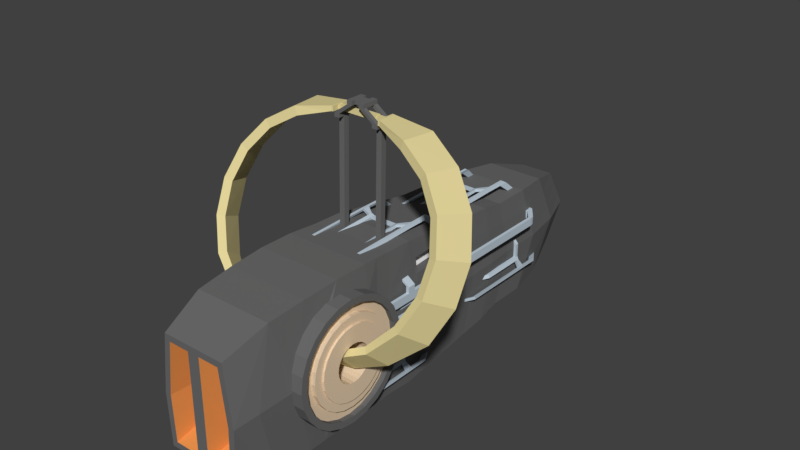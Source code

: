 # Source: mothership.blend  (saved by Blender 2.78.0; exported with 4.5.12 LTS)
import bpy
from mathutils import Matrix  # noqa: F401  (used for matrix-valued properties, if any)

bpy.ops.wm.read_factory_settings(use_empty=True)
scene = bpy.context.scene
scene.name = 'Scene'

# ---- collections
col_collection_1 = bpy.data.collections.new('Collection 1'); scene.collection.children.link(col_collection_1)

# ---- materials (node trees are filled in below, after node groups)
mat_hull = bpy.data.materials.new('Hull')
mat_hull.alpha_threshold = 0.0
mat_hull.use_transparent_shadow = False
mat_hull.diffuse_color = (0.1473, 0.1473, 0.1473, 1.0)
mat_hull.roughness = 0.5
mat_glass = bpy.data.materials.new('Glass')
mat_glass.alpha_threshold = 0.0
mat_glass.use_transparent_shadow = False
mat_glass.diffuse_color = (0.4821, 0.7545, 0.8, 1.0)
mat_glass.specular_color = (1.0, 0.855, 0.855)
mat_glass.roughness = 0.5
mat_connecting_rods = bpy.data.materials.new('Connecting Rods')
mat_connecting_rods.alpha_threshold = 0.0
mat_connecting_rods.use_transparent_shadow = False
mat_connecting_rods.diffuse_color = (0.5342, 0.6288, 0.7106, 1.0)
mat_connecting_rods.roughness = 0.5
mat_crown = bpy.data.materials.new('Crown')
mat_crown.alpha_threshold = 0.0
mat_crown.use_transparent_shadow = False
mat_crown.diffuse_color = (0.8, 0.6919, 0.3367, 1.0)
mat_crown.specular_color = (1.0, 0.2367, 0.1208)
mat_crown.roughness = 0.5
mat_engine_exhaust = bpy.data.materials.new('Engine Exhaust')
mat_engine_exhaust.alpha_threshold = 0.0
mat_engine_exhaust.use_transparent_shadow = False
mat_engine_exhaust.diffuse_color = (0.8, 0.3109, 0.08196, 1.0)
mat_engine_exhaust.roughness = 0.5
mat_engine_circle = bpy.data.materials.new('Engine Circle')
mat_engine_circle.alpha_threshold = 0.0
mat_engine_circle.use_transparent_shadow = False
mat_engine_circle.diffuse_color = (0.8, 0.6223, 0.4318, 1.0)
mat_engine_circle.roughness = 0.5
mat_hangar = bpy.data.materials.new('Hangar')
mat_hangar.alpha_threshold = 0.0
mat_hangar.use_transparent_shadow = False
mat_hangar.diffuse_color = (1.0, 1.0, 1.0, 1.0)
mat_hangar.roughness = 0.5

# ---- material node trees

# ---- world
world_world = bpy.data.worlds.new('World'); scene.world = world_world
world_world.color = (0.05088, 0.05088, 0.05088)
world_world.use_sun_shadow = False
world_world.sun_shadow_jitter_overblur = 0.0
world_world.cycles.sampling_method = 'MANUAL'

# ---- meshes
me_cube_001 = bpy.data.meshes.new('Cube.001')
me_cube_001.from_pydata([(-80.74, -581.1, 132.4), (-41.74, 590.0, -100.3), (-29.0, 596.2, 84.74), (-92.83, 229.1, -154.8), (-93.21, 159.3, -162.8), (-102.6, -62.92, -180.7), (-106.3, -293.3, -174.7), (-106.3, -293.3, 191.7), (-104.3, -41.79, 135.6), (-93.21, 159.3, 151.9), (-92.83, 229.1, 147.6), (-90.11, 291.0, 135.3), (-90.11, 291.0, -140.8), (-103.5, -132.2, -174.7), (-106.2, -209.9, -174.7), (-106.2, -209.9, 191.3), (-58.46, -104.7, 185.1), (-103.3, -383.9, -178.9), (-98.35, -475.4, -184.7), (-98.41, -475.6, 175.5), (-103.3, -383.9, 185.5), (-99.18, -581.1, -14.63), (-33.69, 635.4, 10.01), (-125.5, -351.1, 10.29), (-108.0, -41.79, 97.34), (-101.7, 177.7, -6.008), (-101.6, 257.0, -3.969), (-98.43, 324.9, -2.942), (-125.2, -221.3, 9.998), (-120.1, -141.5, 6.637), (-108.5, -521.8, -5.084), (-117.3, -430.4, 3.815), (-103.7, -140.6, 8.872), (-103.7, -145.7, 47.7), (-103.7, -160.7, 83.87), (-103.7, -184.5, 114.9), (-103.7, -215.6, 138.8), (-103.7, -251.8, 153.8), (-103.7, -290.6, 158.9), (-103.7, -329.4, 153.8), (-103.7, -365.6, 138.8), (-103.7, -396.7, 114.9), (-103.7, -420.5, 83.87), (-103.7, -435.5, 47.7), (-103.7, -440.6, 8.872), (-103.7, -435.5, -29.95), (-103.7, -420.5, -66.13), (-103.7, -396.7, -97.19), (-103.7, -365.6, -121.0), (-103.7, -329.4, -136.0), (-103.7, -290.6, -141.1), (-103.7, -251.8, -136.0), (-103.7, -215.6, -121.0), (-103.7, -184.5, -97.19), (-103.7, -160.7, -66.13), (-103.7, -145.7, -29.95), (-142.5, -140.6, 8.872), (-142.5, -145.7, 47.7), (-142.5, -160.7, 83.87), (-142.5, -184.5, 114.9), (-142.5, -215.6, 138.8), (-142.5, -251.8, 153.8), (-142.5, -290.6, 158.9), (-142.5, -329.4, 153.8), (-142.5, -365.6, 138.8), (-142.5, -396.7, 114.9), (-142.5, -420.5, 83.87), (-142.5, -435.5, 47.7), (-142.5, -440.6, 8.872), (-142.5, -435.5, -29.95), (-142.5, -420.5, -66.13), (-142.5, -396.7, -97.19), (-142.5, -365.6, -121.0), (-142.5, -329.4, -136.0), (-142.5, -290.6, -141.1), (-142.5, -251.8, -136.0), (-142.5, -215.6, -121.0), (-142.5, -184.5, -97.19), (-142.5, -160.7, -66.13), (-142.5, -145.7, -29.95), (-142.5, -156.8, 8.872), (-142.5, -161.3, 43.51), (-142.5, -174.7, 75.79), (-142.5, -196.0, 103.5), (-142.5, -223.7, 124.8), (-142.5, -256.0, 138.1), (-142.5, -290.6, 142.7), (-142.5, -325.2, 138.1), (-142.5, -357.5, 124.8), (-142.5, -385.2, 103.5), (-142.5, -406.5, 75.79), (-142.5, -419.9, 43.51), (-142.5, -424.4, 8.872), (-142.5, -419.9, -25.77), (-142.5, -406.5, -58.04), (-142.5, -385.2, -85.76), (-142.5, -357.5, -107.0), (-142.5, -325.2, -120.4), (-142.5, -290.6, -125.0), (-142.5, -256.0, -120.4), (-142.5, -223.7, -107.0), (-142.5, -196.0, -85.76), (-142.5, -174.7, -58.04), (-142.5, -161.3, -25.77), (-129.7, -156.8, 8.872), (-129.7, -161.3, 43.51), (-129.7, -174.7, 75.79), (-129.7, -196.0, 103.5), (-129.7, -223.7, 124.8), (-129.7, -256.0, 138.1), (-129.7, -290.6, 142.7), (-129.7, -325.2, 138.1), (-129.7, -357.5, 124.8), (-129.7, -385.2, 103.5), (-129.7, -406.5, 75.79), (-129.7, -419.9, 43.51), (-129.7, -424.4, 8.872), (-129.7, -419.9, -25.77), (-129.7, -406.5, -58.04), (-129.7, -385.2, -85.76), (-129.7, -357.5, -107.0), (-129.7, -325.2, -120.4), (-129.7, -290.6, -125.0), (-129.7, -256.0, -120.4), (-129.7, -223.7, -107.0), (-129.7, -196.0, -85.76), (-129.7, -174.7, -58.04), (-129.7, -161.3, -25.77), (-129.7, -180.7, 8.872), (-129.7, -184.5, 37.31), (-129.7, -195.5, 63.8), (-129.7, -212.9, 86.55), (-129.7, -235.7, 104.0), (-129.7, -262.2, 115.0), (-129.7, -290.6, 118.7), (-129.7, -319.0, 115.0), (-129.7, -345.5, 104.0), (-129.7, -368.3, 86.55), (-129.7, -385.7, 63.8), (-129.7, -396.7, 37.31), (-129.7, -400.5, 8.872), (-129.7, -396.7, -19.56), (-129.7, -385.7, -46.06), (-129.7, -368.3, -68.81), (-129.7, -345.5, -86.27), (-129.7, -319.0, -97.24), (-129.7, -290.6, -101.0), (-129.7, -262.2, -97.24), (-129.7, -235.7, -86.27), (-129.7, -212.9, -68.81), (-129.7, -195.5, -46.06), (-129.7, -184.5, -19.56), (0.0, 590.0, -100.3), (0.0, 590.0, 96.67), (0.0, -581.1, -145.4), (0.0, -581.1, 132.4), (0.0, 229.1, 147.6), (0.0, 159.3, 151.9), (0.0, -62.92, 184.0), (0.0, -293.3, 191.7), (0.0, 229.1, -154.8), (0.0, 159.3, -162.8), (0.0, -62.92, -180.7), (0.0, -293.3, -174.7), (0.0, 291.0, -140.8), (0.0, 291.0, 135.3), (0.0, -132.2, -174.7), (0.0, -209.9, -174.7), (0.0, -132.2, 185.8), (0.0, -209.9, 191.3), (0.0, -383.9, 185.5), (0.0, -475.5, 175.5), (0.0, -383.9, -178.9), (0.0, -475.6, -184.7), (0.0, 641.6, -1.919), (-140.4, -180.7, 8.872), (-140.4, -184.5, 37.31), (-140.4, -195.5, 63.8), (-140.4, -212.9, 86.55), (-140.4, -235.7, 104.0), (-140.4, -262.2, 115.0), (-140.4, -290.6, 118.7), (-140.4, -319.0, 115.0), (-140.4, -345.5, 104.0), (-140.4, -368.3, 86.55), (-140.4, -385.7, 63.8), (-140.4, -396.7, 37.31), (-140.4, -400.5, 8.872), (-140.4, -396.7, -19.56), (-140.4, -385.7, -46.06), (-140.4, -368.3, -68.81), (-140.4, -345.5, -86.27), (-140.4, -319.0, -97.24), (-140.4, -290.6, -101.0), (-140.4, -262.2, -97.24), (-140.4, -235.7, -86.27), (-140.4, -212.9, -68.81), (-140.4, -195.5, -46.06), (-140.4, -184.5, -19.56), (-140.4, -201.1, 8.872), (-140.4, -204.2, 32.03), (-140.4, -213.1, 53.6), (-140.4, -227.3, 72.13), (-140.4, -245.9, 86.35), (-140.4, -267.4, 95.29), (-140.4, -290.6, 98.33), (-140.4, -313.7, 95.29), (-140.4, -335.3, 86.35), (-140.4, -353.9, 72.13), (-140.4, -368.1, 53.6), (-140.4, -377.0, 32.03), (-140.4, -380.1, 8.872), (-140.4, -377.0, -14.28), (-140.4, -368.1, -35.86), (-140.4, -353.9, -54.39), (-140.4, -335.3, -68.6), (-140.4, -313.7, -77.54), (-140.4, -290.6, -80.59), (-140.4, -267.4, -77.54), (-140.4, -245.9, -68.6), (-140.4, -227.3, -54.39), (-140.4, -213.1, -35.86), (-140.4, -204.2, -14.28), (-145.6, -201.1, 8.872), (-145.6, -204.2, 32.03), (-145.6, -213.1, 53.6), (-145.6, -227.3, 72.13), (-145.6, -245.9, 86.35), (-145.6, -267.4, 95.29), (-145.6, -290.6, 98.33), (-145.6, -313.7, 95.29), (-145.6, -335.3, 86.35), (-145.6, -353.9, 72.13), (-145.6, -368.1, 53.6), (-145.6, -377.0, 32.03), (-145.6, -380.1, 8.872), (-145.6, -377.0, -14.28), (-145.6, -368.1, -35.86), (-145.6, -353.9, -54.39), (-145.6, -335.3, -68.6), (-145.6, -313.7, -77.54), (-145.6, -290.6, -80.59), (-145.6, -267.4, -77.54), (-145.6, -245.9, -68.6), (-145.6, -227.3, -54.39), (-145.6, -213.1, -35.86), (-145.6, -204.2, -14.28), (-145.6, -244.1, 8.872), (-145.6, -245.7, 20.9), (-145.6, -250.3, 32.11), (-145.6, -257.7, 41.73), (-145.6, -267.4, 49.12), (-145.6, -278.6, 53.76), (-145.6, -290.6, 55.35), (-145.6, -302.6, 53.76), (-145.6, -313.8, 49.12), (-145.6, -323.5, 41.73), (-145.6, -330.8, 32.11), (-145.6, -335.5, 20.9), (-145.6, -337.1, 8.872), (-145.6, -335.5, -3.156), (-145.6, -330.8, -14.36), (-145.6, -323.5, -23.99), (-145.6, -313.8, -31.37), (-145.6, -302.6, -36.02), (-145.6, -290.6, -37.6), (-145.6, -278.6, -36.02), (-145.6, -267.4, -31.37), (-145.6, -257.7, -23.99), (-145.6, -250.3, -14.36), (-145.6, -245.7, -3.156), (-106.2, -251.6, -174.7), (-104.8, -338.6, 188.6), (-114.3, -325.7, -111.3), (-104.8, -171.0, -174.7), (-106.2, -251.6, 191.5), (-104.8, -171.0, 188.6), (-114.0, -205.9, -111.5), (-111.8, -136.9, -84.02), (-104.8, -338.6, -176.8), (-110.3, -407.1, -87.56), (-114.3, -325.7, 129.8), (-114.0, -205.9, 129.5), (-111.8, -136.8, 96.24), (-110.3, -407.1, 94.65), (-121.7, -187.3, 8.242), (35.69, -244.1, 8.872), (-120.4, -381.1, 6.942), (-112.6, -359.8, -84.94), (-114.1, -265.8, -111.4), (-113.2, -179.2, -83.22), (-113.2, -179.2, 98.4), (-114.1, -265.8, 129.6), (-112.6, -359.8, 97.76), (35.69, -245.7, 20.9), (35.69, -250.3, 32.11), (35.69, -257.7, 41.73), (35.69, -267.4, 49.12), (35.69, -278.6, 53.76), (35.69, -290.6, 55.35), (35.69, -302.6, 53.76), (35.69, -313.8, 49.12), (35.69, -323.5, 41.73), (35.69, -330.8, 32.11), (35.69, -335.5, 20.9), (35.69, -337.1, 8.872), (35.69, -335.5, -3.156), (35.69, -330.8, -14.36), (35.69, -323.5, -23.99), (35.69, -313.8, -31.37), (35.69, -302.6, -36.02), (35.69, -290.6, -37.6), (35.69, -278.6, -36.02), (35.69, -267.4, -31.37), (35.69, -257.7, -23.99), (35.69, -250.3, -14.36), (35.69, -245.7, -3.156), (-90.32, 388.4, 135.7), (-73.88, 486.5, 127.0), (-73.88, 486.5, -131.3), (-90.32, 388.4, -140.6), (-98.76, 435.1, -2.608), (-81.88, 542.2, -2.266), (0.0, 486.5, 127.0), (0.0, 388.4, 135.7), (0.0, 486.5, -131.3), (0.0, 388.4, -140.6), (-97.89, 48.18, -171.7), (-101.4, 33.54, 135.6), (-103.3, 33.54, 97.34), (0.0, 48.18, -171.7), (0.0, 48.18, 167.9), (-58.36, -90.49, 184.7), (-115.5, -60.31, 1.94), (-97.89, 48.18, 167.9), (-108.6, 58.68, -2.034), (-77.27, -41.79, 135.6), (-86.53, -41.79, 97.34), (-74.3, 33.54, 135.6), (-81.92, 33.54, 97.34), (-75.2, 401.7, 76.57), (-75.2, 401.7, 56.57), (-75.2, 421.7, 76.57), (-75.2, 421.7, 56.57), (-99.22, 421.7, 76.57), (-99.22, 401.7, 76.57), (-99.22, 401.7, 56.57), (-99.22, 421.7, 56.57), (-120.4, 393.3, 76.57), (-120.4, 373.3, 76.57), (-120.4, 373.3, 56.57), (-120.4, 393.3, 56.57), (-126.7, 384.3, 76.57), (-128.2, 373.3, 76.57), (-128.2, 373.3, 56.57), (-126.7, 384.3, 56.57), (-120.4, 123.6, 76.57), (-120.4, 123.6, 56.57), (-128.2, 123.6, 76.57), (-128.2, 123.6, 56.57), (-120.4, -166.1, 76.57), (-120.4, -166.1, 56.57), (-128.2, -166.1, 76.57), (-128.2, -166.1, 56.57), (-120.4, 67.13, 56.57), (-120.4, -21.23, 56.57), (-120.4, -93.66, 56.57), (-128.2, -93.66, 56.57), (-128.2, -21.23, 56.57), (-128.2, 67.13, 56.57), (-128.2, -93.66, 76.57), (-128.2, -21.23, 76.57), (-128.2, 67.13, 76.57), (-120.4, -93.66, 76.57), (-120.4, -21.23, 76.57), (-120.4, 67.13, 76.57), (-128.2, 87.42, 56.57), (-128.2, 87.42, 76.57), (-120.4, 87.42, 76.57), (-120.4, 87.42, 56.57), (-120.4, 65.28, 29.8), (-120.4, 45.12, 29.8), (-128.2, 45.12, 29.8), (-128.2, 65.28, 29.8), (-120.4, 53.02, 14.79), (-120.4, 45.12, 9.963), (-128.2, 45.12, 9.963), (-128.2, 53.02, 14.79), (-120.4, -148.0, 29.8), (-128.2, -148.0, 29.8), (-120.4, -148.0, 9.963), (-128.2, -148.0, 9.963), (-128.2, 23.65, 9.963), (-128.2, 2.191, 9.963), (-128.2, -19.27, 9.963), (-128.2, -40.73, 9.963), (-128.2, -62.2, 9.963), (-128.2, -83.66, 9.963), (-128.2, -105.1, 9.963), (-128.2, -126.6, 9.963), (-128.2, -126.6, 29.8), (-128.2, -105.1, 29.8), (-128.2, -83.66, 29.8), (-128.2, -62.2, 29.8), (-128.2, -40.73, 29.8), (-128.2, -19.27, 29.8), (-128.2, 2.191, 29.8), (-128.2, 23.65, 29.8), (-120.4, -126.6, 29.8), (-120.4, -105.1, 29.8), (-120.4, -83.66, 29.8), (-120.4, -62.2, 29.8), (-120.4, -40.73, 29.8), (-120.4, -19.27, 29.8), (-120.4, 2.191, 29.8), (-120.4, 23.65, 29.8), (-120.4, -126.6, 9.963), (-120.4, -105.1, 9.963), (-120.4, -83.66, 9.963), (-120.4, -62.2, 9.963), (-120.4, -40.73, 9.963), (-120.4, -19.27, 9.963), (-120.4, 2.191, 9.963), (-120.4, 23.65, 9.963), (-120.4, 25.38, -12.51), (-128.2, 25.38, -12.51), (-120.4, 3.916, -12.51), (-128.2, 3.916, -12.51), (-120.4, 16.53, -24.68), (-128.2, 16.53, -24.68), (-120.4, 3.916, -30.08), (-128.2, 3.916, -30.08), (-120.4, -147.1, -12.51), (-128.2, -147.1, -12.51), (-120.4, -147.1, -30.08), (-128.2, -147.1, -30.08), (-120.4, -73.74, 56.57), (-128.2, -73.74, 56.57), (-128.2, -73.74, 76.57), (-120.4, -73.74, 76.57), (-128.2, -93.66, 92.13), (-120.4, -93.66, 92.13), (-128.2, -73.74, 92.13), (-120.4, -73.74, 92.13), (-105.8, -93.66, 108.2), (-97.96, -93.66, 108.2), (-105.8, -73.74, 108.2), (-97.96, -73.74, 108.2), (-128.2, -11.19, -30.08), (-128.2, -26.29, -30.08), (-128.2, -41.39, -30.08), (-128.2, -56.5, -30.08), (-128.2, -71.6, -30.08), (-128.2, -86.7, -30.08), (-128.2, -101.8, -30.08), (-128.2, -116.9, -30.08), (-128.2, -132.0, -30.08), (-128.2, -132.0, -12.51), (-128.2, -116.9, -12.51), (-128.2, -101.8, -12.51), (-128.2, -86.7, -12.51), (-128.2, -71.6, -12.51), (-128.2, -56.5, -12.51), (-128.2, -41.39, -12.51), (-128.2, -26.29, -12.51), (-128.2, -11.19, -12.51), (-120.4, -11.19, -30.08), (-120.4, -26.29, -30.08), (-120.4, -41.39, -30.08), (-120.4, -56.5, -30.08), (-120.4, -71.6, -30.08), (-120.4, -86.7, -30.08), (-120.4, -101.8, -30.08), (-120.4, -116.9, -30.08), (-120.4, -132.0, -30.08), (-120.4, -132.0, -12.51), (-120.4, -116.9, -12.51), (-120.4, -101.8, -12.51), (-120.4, -86.7, -12.51), (-120.4, -71.6, -12.51), (-120.4, -56.5, -12.51), (-120.4, -41.39, -12.51), (-120.4, -26.29, -12.51), (-120.4, -11.19, -12.51), (-128.2, -56.5, -54.57), (-128.2, -71.6, -54.57), (-120.4, -56.5, -54.57), (-120.4, -71.6, -54.57), (-104.4, -56.5, -79.06), (-104.4, -71.6, -79.06), (-96.53, -56.5, -79.06), (-96.53, -71.6, -79.06), (-93.42, -581.1, -145.4), (-84.0, -581.1, -15.16), (-67.79, -581.1, 117.2), (-15.11, -581.1, 117.1), (-79.4, -581.1, -130.0), (-15.08, -581.1, -130.2), (-75.67, -478.2, -13.34), (-63.72, -478.2, 84.27), (-24.87, -478.2, 84.16), (-72.27, -478.2, -98.05), (-24.85, -478.2, -98.17), (-96.0, -5.213, -140.8), (-96.0, -5.213, -133.1), (-96.0, 14.79, -140.8), (-96.0, 14.79, -133.1), (-123.8, -28.68, -130.7), (-123.8, -43.67, -130.7), (-123.8, -43.67, -123.0), (-123.8, -28.68, -123.0), (-117.4, -18.66, -133.0), (-117.4, -18.66, -125.3), (-117.4, -43.67, -125.3), (-117.4, -43.67, -133.0), (-123.8, -77.35, -130.7), (-123.8, -77.35, -123.0), (-117.4, -77.35, -125.3), (-117.4, -77.35, -133.0), (-123.8, -93.67, -130.7), (-123.8, -93.67, -123.0), (-117.4, -93.67, -125.3), (-117.4, -93.67, -133.0), (-113.6, -93.2, -103.5), (-120.0, -93.2, -101.1), (-113.6, -102.0, -103.5), (-120.0, -102.0, -101.1), (-110.2, -93.2, -92.95), (-116.6, -93.2, -92.95), (-110.2, -102.0, -92.95), (-116.6, -102.0, -92.95), (-110.2, -93.2, -57.77), (-116.6, -93.2, -57.77), (-110.2, -102.0, -57.77), (-116.6, -102.0, -57.77), (-113.6, -215.5, -103.5), (-120.0, -215.5, -101.1), (-110.2, -215.5, -92.95), (-116.6, -215.5, -92.95), (-123.8, -277.1, -130.7), (-123.8, -277.1, -123.0), (-117.4, -277.1, -125.3), (-117.4, -277.1, -133.0), (-103.5, -132.2, 185.8), (-102.6, -62.92, 184.0), (-44.61, -90.49, 184.7), (-44.61, -104.7, 185.1), (-44.61, -83.34, 441.4), (-44.61, -97.52, 441.8), (-58.46, -97.52, 441.8), (-58.36, -83.34, 441.4), (-60.99, -83.89, 462.3), (-61.31, -96.22, 462.5), (-60.99, -84.19, 453.6), (-61.32, -96.53, 453.9), (-65.22, -113.5, 452.2), (-64.9, -68.02, 451.9), (-65.22, -112.4, 464.3), (-64.9, -66.89, 463.9), (-141.6, -139.4, 430.9), (-152.3, -58.84, 428.7), (-148.6, -137.9, 451.3), (-159.3, -57.31, 449.0), (-207.1, -157.2, 391.4), (-227.7, -78.88, 384.1), (-220.2, -157.1, 408.5), (-240.8, -78.81, 401.3), (-253.7, -183.0, 333.9), (-281.8, -108.3, 318.8), (-271.4, -185.2, 346.1), (-299.5, -110.5, 330.9), (-276.0, -213.9, 265.3), (-308.2, -143.5, 240.5), (-296.1, -218.8, 271.4), (-328.3, -148.4, 246.6), (-271.2, -246.1, 193.9), (-303.6, -180.3, 158.7), (-291.3, -253.9, 193.5), (-323.7, -188.2, 158.3), (-239.9, -275.6, 128.2), (-268.6, -214.3, 83.23), (-257.6, -286.1, 121.8), (-286.3, -224.8, 76.77), (-182.1, -296.4, 67.58), (-199.8, -248.8, 23.74), (-192.9, -307.0, 58.15), (-210.7, -259.4, 14.31), (-120.2, -306.9, 37.48), (-128.9, -265.9, -5.829), (-125.4, -317.4, 26.62), (-134.1, -276.5, -16.69), (-38.33, -311.5, 26.94), (-38.76, -271.3, -17.71), (-38.33, -322.4, 15.28), (-38.76, -282.2, -29.37), (-4.06, -313.1, 29.49), (-4.06, -268.4, -20.26), (-4.06, -325.3, 16.5), (-4.06, -280.5, -33.26), (-61.32, -113.5, 452.2), (-60.99, -68.02, 451.9), (-61.31, -112.4, 464.3), (-60.99, -66.89, 463.9), (-41.72, -83.89, 462.3), (-42.04, -96.22, 462.5), (-41.72, -84.19, 453.6), (-42.04, -96.53, 453.9), (-41.68, -82.23, 463.4), (-42.08, -97.79, 463.7), (-41.68, -82.62, 452.4), (-42.08, -98.18, 452.7), (0.0, -82.23, 463.4), (0.0, -97.79, 463.7), (0.0, -82.62, 452.4), (0.0, -98.18, 452.7), (-44.61, -83.34, 450.9), (-44.61, -97.52, 451.2), (-58.46, -97.52, 451.2), (-58.36, -83.34, 450.9), (-58.36, -78.39, 441.4), (-44.61, -78.39, 441.4), (-58.46, -102.5, 441.8), (-44.61, -102.5, 441.8), (-58.36, -78.39, 450.9), (-44.61, -78.39, 450.9), (-58.46, -102.5, 451.2), (-44.61, -102.5, 451.2), (-58.36, -68.63, 441.4), (-44.61, -68.63, 441.4), (-58.46, -112.2, 441.8), (-44.61, -112.2, 441.8), (-58.36, -68.63, 450.9), (-44.61, -68.63, 450.9), (-58.46, -112.2, 451.2), (-44.61, -112.2, 451.2), (-22.42, -78.39, 477.1), (-8.68, -78.39, 477.1), (-22.52, -102.5, 477.5), (-8.68, -102.5, 477.5), (-22.42, -68.63, 477.1), (-8.68, -68.63, 477.1), (-22.52, -112.2, 477.5), (-8.68, -112.2, 477.5), (-22.42, -78.39, 487.2), (-8.68, -78.39, 487.2), (-22.52, -102.5, 487.6), (-8.68, -102.5, 487.6), (-22.42, -68.63, 487.2), (-8.68, -68.63, 487.2), (-22.52, -112.2, 487.6), (-8.68, -112.2, 487.6), (0.0, -78.39, 477.1), (0.0, -78.39, 487.2), (0.0, -102.5, 477.5), (0.0, -102.5, 487.6), (-76.0, 66.62, 156.7), (-68.3, 66.62, 156.7), (-76.0, 86.62, 156.7), (-68.3, 86.62, 156.7), (-68.63, 43.52, 193.0), (-68.63, 28.53, 193.0), (-60.93, 28.53, 193.0), (-60.93, 43.52, 193.0), (-70.98, 53.54, 186.6), (-63.27, 53.54, 186.6), (-63.27, 28.53, 186.6), (-70.98, 28.53, 186.6), (-68.63, -5.155, 193.0), (-60.93, -5.155, 193.0), (-63.27, -5.155, 186.6), (-70.98, -5.155, 186.6), (-68.63, -21.47, 193.0), (-60.93, -21.47, 193.0), (-63.27, -21.47, 186.6), (-70.98, -21.47, 186.6), (-41.46, -21.0, 182.8), (-39.12, -21.0, 189.2), (-41.46, -29.83, 182.8), (-39.12, -29.83, 189.2), (-30.91, -21.0, 179.4), (-30.91, -21.0, 185.8), (-30.91, -29.83, 179.4), (-30.91, -29.83, 185.8), (0.0, -21.0, 179.4), (0.0, -21.0, 185.8), (0.0, -29.83, 179.4), (0.0, -29.83, 185.8), (-41.46, -195.8, 177.5), (-39.12, -195.8, 183.9), (-30.91, -195.8, 174.0), (-30.91, -195.8, 180.4), (-68.63, -257.4, 187.7), (-60.93, -257.4, 187.7), (-63.27, -257.4, 181.3), (-70.98, -257.4, 181.3), (-102.4, -93.2, -48.39), (-108.8, -93.2, -48.39), (-102.4, -102.0, -48.39), (-108.8, -102.0, -48.39), (-41.74, 590.0, 96.67), (-47.92, 641.6, -1.919), (0.0, 596.2, 84.74), (0.0, 635.4, 10.01), (0.0, 595.7, 84.44), (0.0, 634.8, 9.716), (-29.0, 595.7, 84.44), (-33.69, 634.8, 9.716), (-43.8, 607.2, 63.8), (-45.86, 624.4, 30.94), (-106.9, -62.05, 123.3), (-111.2, -61.18, 62.62), (-96.04, 165.4, 99.26), (-98.86, 171.5, 46.63), (-95.75, 238.4, 97.05), (-98.67, 247.7, 46.54), (-92.89, 302.3, 89.24), (-95.66, 313.6, 43.15), (-93.13, 403.9, 89.63), (-95.95, 419.5, 43.51), (-76.55, 505.0, 83.92), (-79.21, 523.6, 40.83), (-101.5, 51.68, 111.3), (-105.0, 55.18, 54.62), (-105.6, -41.79, 122.8), (-106.8, -41.79, 110.1), (-102.0, 33.54, 122.8), (-102.7, 33.54, 110.1), (-80.35, -41.79, 122.8), (-83.44, -41.79, 110.1), (-76.84, 33.54, 122.8), (-79.38, 33.54, 110.1), (-30.56, 609.3, 59.83), (-32.13, 622.3, 34.92), (0.0, 608.7, 59.53), (0.0, 621.7, 34.63), (-30.56, 608.7, 59.53), (-32.13, 621.7, 34.63), (0.0, 624.4, 29.64), (0.0, 627.0, 24.66), (0.0, 629.6, 19.68), (0.0, 632.2, 14.7), (-32.44, 624.4, 29.64), (-32.75, 627.0, 24.66), (-33.06, 629.6, 19.68), (-33.38, 632.2, 14.7), (-23.2, 595.7, 84.44), (-17.4, 595.7, 84.44), (-11.6, 595.7, 84.44), (-5.8, 595.7, 84.44), (-26.95, 634.8, 9.716), (-20.21, 634.8, 9.716), (-13.48, 634.8, 9.716), (-6.738, 634.8, 9.716), (0.0, 598.3, 79.46), (0.0, 600.9, 74.48), (0.0, 603.5, 69.5), (0.0, 606.1, 64.52), (0.0, 611.3, 54.55), (0.0, 613.9, 49.57), (0.0, 616.5, 44.59), (0.0, 619.1, 39.61), (-29.31, 598.3, 79.46), (-29.63, 600.9, 74.48), (-29.94, 603.5, 69.5), (-30.25, 606.1, 64.52), (-30.88, 611.3, 54.55), (-31.19, 613.9, 49.57), (-31.5, 616.5, 44.59), (-31.81, 619.1, 39.61), (-25.7, 621.7, 34.63), (-19.28, 621.7, 34.63), (-12.85, 621.7, 34.63), (-6.425, 621.7, 34.63), (-24.45, 608.7, 59.53), (-18.34, 608.7, 59.53), (-12.23, 608.7, 59.53), (-6.113, 608.7, 59.53), (-25.45, 619.1, 39.61), (-19.09, 619.1, 39.61), (-12.73, 619.1, 39.61), (-6.363, 619.1, 39.61), (-25.2, 616.5, 44.59), (-18.9, 616.5, 44.59), (-12.6, 616.5, 44.59), (-6.3, 616.5, 44.59), (-24.95, 613.9, 49.57), (-18.71, 613.9, 49.57), (-12.48, 613.9, 49.57), (-6.238, 613.9, 49.57), (-24.7, 611.3, 54.55), (-18.53, 611.3, 54.55), (-12.35, 611.3, 54.55), (-6.175, 611.3, 54.55), (-26.7, 632.2, 14.7), (-20.03, 632.2, 14.7), (-13.35, 632.2, 14.7), (-6.675, 632.2, 14.7), (-26.45, 629.6, 19.68), (-19.84, 629.6, 19.68), (-13.23, 629.6, 19.68), (-6.613, 629.6, 19.68), (-26.2, 627.0, 24.66), (-19.65, 627.0, 24.66), (-13.1, 627.0, 24.66), (-6.55, 627.0, 24.66), (-25.95, 624.4, 29.64), (-19.46, 624.4, 29.64), (-12.98, 624.4, 29.64), (-6.488, 624.4, 29.64), (-24.2, 606.1, 64.52), (-18.15, 606.1, 64.52), (-12.1, 606.1, 64.52), (-6.05, 606.1, 64.52), (-23.95, 603.5, 69.5), (-17.96, 603.5, 69.5), (-11.98, 603.5, 69.5), (-5.988, 603.5, 69.5), (-23.7, 600.9, 74.48), (-17.78, 600.9, 74.48), (-11.85, 600.9, 74.48), (-5.925, 600.9, 74.48), (-23.45, 598.3, 79.46), (-17.59, 598.3, 79.46), (-11.73, 598.3, 79.46), (-5.863, 598.3, 79.46), (0.0, 631.7, 14.45), (0.0, 634.3, 9.465), (-33.38, 631.7, 14.45), (-33.69, 634.3, 9.465), (-5.8, 595.2, 84.19), (0.0, 595.2, 84.19), (-6.738, 634.3, 9.465), (0.0, 605.6, 64.27), (0.0, 608.2, 59.28), (-30.25, 605.6, 64.27), (-30.56, 608.2, 59.28), (-6.425, 621.3, 34.37), (0.0, 621.3, 34.37), (-6.113, 608.2, 59.28), (0.0, 623.9, 29.39), (0.0, 626.5, 24.41), (0.0, 629.1, 19.43), (-32.13, 621.3, 34.37), (-32.44, 623.9, 29.39), (-32.75, 626.5, 24.41), (-33.06, 629.1, 19.43), (-29.0, 595.2, 84.19), (-23.2, 595.2, 84.19), (-17.4, 595.2, 84.19), (-11.6, 595.2, 84.19), (-26.95, 634.3, 9.465), (-20.21, 634.3, 9.465), (-13.48, 634.3, 9.465), (0.0, 597.8, 79.21), (0.0, 600.4, 74.23), (0.0, 603.0, 69.25), (0.0, 610.8, 54.3), (0.0, 613.4, 49.32), (0.0, 616.1, 44.34), (0.0, 618.7, 39.36), (-29.31, 597.8, 79.21), (-29.63, 600.4, 74.23), (-29.94, 603.0, 69.25), (-30.88, 610.8, 54.3), (-31.19, 613.4, 49.32), (-31.5, 616.1, 44.34), (-31.81, 618.7, 39.36), (-25.7, 621.3, 34.37), (-19.28, 621.3, 34.37), (-12.85, 621.3, 34.37), (-24.45, 608.2, 59.28), (-18.34, 608.2, 59.28), (-12.23, 608.2, 59.28), (-6.363, 618.7, 39.36), (-25.45, 618.7, 39.36), (-19.09, 618.7, 39.36), (-12.73, 618.7, 39.36), (-6.3, 616.1, 44.34), (-25.2, 616.1, 44.34), (-18.9, 616.1, 44.34), (-12.6, 616.1, 44.34), (-6.238, 613.4, 49.32), (-24.95, 613.4, 49.32), (-18.71, 613.4, 49.32), (-12.48, 613.4, 49.32), (-6.175, 610.8, 54.3), (-24.7, 610.8, 54.3), (-18.53, 610.8, 54.3), (-12.35, 610.8, 54.3), (-6.675, 631.7, 14.45), (-26.7, 631.7, 14.45), (-20.03, 631.7, 14.45), (-13.35, 631.7, 14.45), (-6.613, 629.1, 19.43), (-26.45, 629.1, 19.43), (-19.84, 629.1, 19.43), (-13.23, 629.1, 19.43), (-6.55, 626.5, 24.41), (-26.2, 626.5, 24.41), (-19.65, 626.5, 24.41), (-13.1, 626.5, 24.41), (-6.488, 623.9, 29.39), (-25.95, 623.9, 29.39), (-19.46, 623.9, 29.39), (-12.98, 623.9, 29.39), (-6.05, 605.6, 64.27), (-24.2, 605.6, 64.27), (-18.15, 605.6, 64.27), (-12.1, 605.6, 64.27), (-5.988, 603.0, 69.25), (-23.95, 603.0, 69.25), (-17.96, 603.0, 69.25), (-11.98, 603.0, 69.25), (-5.925, 600.4, 74.23), (-23.7, 600.4, 74.23), (-17.78, 600.4, 74.23), (-11.85, 600.4, 74.23), (-5.863, 597.8, 79.21), (-23.45, 597.8, 79.21), (-17.59, 597.8, 79.21), (-11.73, 597.8, 79.21), (-91.43, 102.8, -2.088), (-91.43, 102.8, 5.617), (-91.43, 122.8, -2.088), (-91.43, 122.8, 5.617), (-119.2, 79.38, 8.088), (-119.2, 64.39, 8.088), (-119.2, 64.39, 15.79), (-119.2, 79.38, 15.79), (-112.8, 89.4, 5.742), (-112.8, 89.4, 13.45), (-112.8, 64.39, 13.45), (-112.8, 64.39, 5.742), (-119.2, 30.71, 8.088), (-119.2, 30.71, 15.79), (-112.8, 30.71, 13.45), (-112.8, 30.71, 5.742), (-119.2, 14.39, 8.088), (-119.2, 14.39, 15.79), (-112.8, 14.39, 13.45), (-112.8, 14.39, 5.742), (-109.0, 14.86, 35.26), (-115.4, 14.86, 37.61), (-109.0, 6.027, 35.26), (-115.4, 6.027, 37.61), (-105.6, 14.86, 45.81), (-112.0, 14.86, 45.81), (-105.6, 6.027, 45.81), (-112.0, 6.027, 45.81), (-105.6, 14.86, 80.98), (-112.0, 14.86, 80.98), (-105.6, 6.027, 80.98), (-112.0, 6.027, 80.98), (-109.0, -107.4, 35.26), (-115.4, -107.4, 37.61), (-105.6, -107.4, 45.81), (-112.0, -107.4, 45.81), (-119.2, -169.0, 8.088), (-119.2, -169.0, 15.79), (-112.8, -169.0, 13.45), (-112.8, -169.0, 5.742), (-97.82, 14.86, 90.37), (-104.2, 14.86, 90.37), (-97.82, 6.027, 90.37), (-104.2, 6.027, 90.37), (-65.18, 373.3, 127.3), (-57.48, 373.3, 127.3), (-65.18, 393.3, 127.3), (-57.48, 393.3, 127.3), (-57.81, 350.1, 163.6), (-57.81, 335.2, 163.6), (-50.11, 335.2, 163.6), (-50.11, 350.1, 163.6), (-60.16, 360.2, 157.2), (-52.45, 360.2, 157.2), (-52.45, 335.2, 157.2), (-60.16, 335.2, 157.2), (-57.81, 301.5, 163.6), (-50.11, 301.5, 163.6), (-52.45, 301.5, 157.2), (-60.16, 301.5, 157.2), (-57.81, 285.2, 163.6), (-50.11, 285.2, 163.6), (-52.45, 285.2, 157.2), (-60.16, 285.2, 157.2), (-30.64, 285.6, 153.5), (-28.3, 285.6, 159.9), (-30.64, 276.8, 153.5), (-28.3, 276.8, 159.9), (-20.09, 285.6, 150.0), (-20.09, 285.6, 156.4), (-20.09, 276.8, 150.0), (-20.09, 276.8, 156.4), (0.0, 285.6, 150.0), (0.0, 285.6, 156.4), (0.0, 276.8, 150.0), (0.0, 276.8, 156.4), (-30.64, 110.9, 148.1), (-28.3, 110.9, 154.5), (-20.09, 110.9, 144.7), (-20.09, 110.9, 151.1), (-57.81, 49.22, 158.3), (-50.11, 49.22, 158.3), (-52.45, 49.22, 151.9), (-60.16, 49.22, 151.9), (-84.37, 446.3, -77.22), (-84.37, 446.3, -69.52), (-84.37, 466.3, -77.22), (-84.37, 466.3, -69.52), (-112.1, 422.8, -67.05), (-112.1, 407.9, -67.05), (-112.1, 407.9, -59.34), (-112.1, 422.8, -59.34), (-105.7, 432.9, -69.39), (-105.7, 432.9, -61.69), (-105.7, 407.9, -61.69), (-105.7, 407.9, -69.39), (-112.1, 374.2, -67.05), (-112.1, 374.2, -59.34), (-105.7, 374.2, -61.69), (-105.7, 374.2, -69.39), (-112.1, 357.8, -67.05), (-112.1, 357.8, -59.34), (-105.7, 357.8, -61.69), (-105.7, 357.8, -69.39), (-102.0, 358.3, -39.87), (-108.4, 358.3, -37.53), (-102.0, 349.5, -39.87), (-108.4, 349.5, -37.53), (-98.53, 358.3, -29.33), (-104.9, 358.3, -29.33), (-98.53, 349.5, -29.33), (-104.9, 349.5, -29.33), (-98.53, 358.3, 5.847), (-104.9, 358.3, 5.847), (-98.53, 349.5, 5.847), (-104.9, 349.5, 5.847), (-102.0, 236.1, -39.87), (-108.4, 236.1, -37.53), (-98.53, 236.1, -29.33), (-104.9, 236.1, -29.33), (-112.1, 174.4, -67.05), (-112.1, 174.4, -59.34), (-105.7, 174.4, -61.69), (-105.7, 174.4, -69.39), (-90.76, 358.3, 15.23), (-97.16, 358.3, 15.23), (-90.76, 349.5, 15.23), (-97.16, 349.5, 15.23), (-89.68, 211.9, -39.87), (-96.09, 211.9, -37.53), (-86.25, 211.9, -29.33), (-92.65, 211.9, -29.33), (-90.67, 131.7, -67.05), (-90.67, 131.7, -59.34), (-84.26, 131.7, -61.69), (-84.26, 131.7, -69.39), (-29.69, 381.0, -137.4), (-37.39, 381.0, -137.4), (-29.69, 401.0, -137.4), (-37.39, 401.0, -137.4), (-37.06, 357.9, -173.7), (-37.06, 343.0, -173.7), (-44.76, 343.0, -173.7), (-44.76, 357.9, -173.7), (-34.71, 368.0, -167.3), (-42.42, 368.0, -167.3), (-42.42, 343.0, -167.3), (-34.71, 343.0, -167.3), (-37.06, 309.3, -173.7), (-44.76, 309.3, -173.7), (-42.42, 309.3, -167.3), (-34.71, 309.3, -167.3), (-37.06, 293.0, -173.7), (-44.76, 293.0, -173.7), (-42.42, 293.0, -167.3), (-34.71, 293.0, -167.3), (-64.23, 293.4, -163.5), (-66.58, 293.4, -169.9), (-64.23, 284.6, -163.5), (-66.58, 284.6, -169.9), (-74.78, 293.4, -160.1), (-74.78, 293.4, -166.5), (-74.78, 284.6, -160.1), (-74.78, 284.6, -166.5), (-64.23, 118.6, -158.2), (-66.58, 118.6, -164.6), (-74.78, 118.6, -154.7), (-74.78, 118.6, -161.1), (-37.06, 57.01, -168.4), (-44.76, 57.01, -168.4), (-42.42, 57.01, -162.0), (-34.71, 57.01, -162.0)], [], [(719, 318, 699, 707), (171, 19, 0, 155), (165, 11, 10, 156), (156, 10, 9, 157), (331, 334, 544, 158), (169, 15, 275, 7, 159), (293, 272, 7, 281), (29, 283, 543, 544, 709, 710, 333), (721, 334, 9, 711), (711, 9, 10, 713), (324, 317, 11, 165), (713, 10, 11, 715), (292, 275, 15, 282), (291, 276, 543, 283), (16, 546, 548, 549), (168, 543, 276, 15, 169), (30, 19, 20, 284, 31), (159, 7, 272, 20, 170), (170, 20, 19, 171), (18, 30, 31, 280, 17), (290, 285, 29, 278), (248, 247, 286, 294), (3, 26, 27, 12), (4, 25, 26, 3), (327, 335, 25, 4), (13, 278, 29, 333, 5), (288, 287, 23, 273), (319, 322, 700, 1), (35, 59, 60, 36), (50, 74, 75, 51), (43, 67, 68, 44), (36, 60, 61, 37), (51, 75, 76, 52), (44, 68, 69, 45), (37, 61, 62, 38), (52, 76, 77, 53), (45, 69, 70, 46), (38, 62, 63, 39), (53, 77, 78, 54), (46, 70, 71, 47), (39, 63, 64, 40), (54, 78, 79, 55), (32, 56, 57, 33), (47, 71, 72, 48), (40, 64, 65, 41), (55, 79, 56, 32), (33, 57, 58, 34), (48, 72, 73, 49), (41, 65, 66, 42), (34, 58, 59, 35), (49, 73, 74, 50), (42, 66, 67, 43), (58, 57, 81, 82), (73, 72, 96, 97), (66, 65, 89, 90), (59, 58, 82, 83), (74, 73, 97, 98), (67, 66, 90, 91), (60, 59, 83, 84), (75, 74, 98, 99), (68, 67, 91, 92), (61, 60, 84, 85), (76, 75, 99, 100), (69, 68, 92, 93), (62, 61, 85, 86), (77, 76, 100, 101), (70, 69, 93, 94), (63, 62, 86, 87), (78, 77, 101, 102), (71, 70, 94, 95), (64, 63, 87, 88), (79, 78, 102, 103), (57, 56, 80, 81), (72, 71, 95, 96), (65, 64, 88, 89), (56, 79, 103, 80), (86, 85, 109, 110), (101, 100, 124, 125), (94, 93, 117, 118), (87, 86, 110, 111), (102, 101, 125, 126), (95, 94, 118, 119), (88, 87, 111, 112), (103, 102, 126, 127), (81, 80, 104, 105), (96, 95, 119, 120), (89, 88, 112, 113), (80, 103, 127, 104), (82, 81, 105, 106), (97, 96, 120, 121), (90, 89, 113, 114), (83, 82, 106, 107), (98, 97, 121, 122), (91, 90, 114, 115), (84, 83, 107, 108), (99, 98, 122, 123), (92, 91, 115, 116), (85, 84, 108, 109), (100, 99, 123, 124), (93, 92, 116, 117), (121, 120, 144, 145), (114, 113, 137, 138), (107, 106, 130, 131), (122, 121, 145, 146), (115, 114, 138, 139), (108, 107, 131, 132), (123, 122, 146, 147), (116, 115, 139, 140), (109, 108, 132, 133), (124, 123, 147, 148), (117, 116, 140, 141), (110, 109, 133, 134), (125, 124, 148, 149), (118, 117, 141, 142), (111, 110, 134, 135), (126, 125, 149, 150), (119, 118, 142, 143), (112, 111, 135, 136), (127, 126, 150, 151), (105, 104, 128, 129), (120, 119, 143, 144), (113, 112, 136, 137), (104, 127, 151, 128), (106, 105, 129, 130), (1, 700, 174, 152), (17, 172, 173, 18), (6, 163, 172, 17, 279), (13, 166, 167, 14, 274), (5, 162, 166, 13), (320, 326, 164, 12), (14, 167, 163, 6, 271), (327, 330, 162, 5), (3, 160, 161, 4), (12, 164, 160, 3), (18, 173, 154, 492), (2, 701, 703, 748, 747, 746, 745, 705), (149, 148, 195, 196), (142, 141, 188, 189), (135, 134, 181, 182), (150, 149, 196, 197), (143, 142, 189, 190), (136, 135, 182, 183), (151, 150, 197, 198), (129, 128, 175, 176), (144, 143, 190, 191), (137, 136, 183, 184), (128, 151, 198, 175), (130, 129, 176, 177), (145, 144, 191, 192), (138, 137, 184, 185), (131, 130, 177, 178), (146, 145, 192, 193), (139, 138, 185, 186), (132, 131, 178, 179), (147, 146, 193, 194), (140, 139, 186, 187), (133, 132, 179, 180), (148, 147, 194, 195), (141, 140, 187, 188), (134, 133, 180, 181), (186, 185, 209, 210), (179, 178, 202, 203), (194, 193, 217, 218), (187, 186, 210, 211), (180, 179, 203, 204), (195, 194, 218, 219), (188, 187, 211, 212), (181, 180, 204, 205), (196, 195, 219, 220), (189, 188, 212, 213), (182, 181, 205, 206), (197, 196, 220, 221), (190, 189, 213, 214), (183, 182, 206, 207), (198, 197, 221, 222), (176, 175, 199, 200), (191, 190, 214, 215), (184, 183, 207, 208), (175, 198, 222, 199), (177, 176, 200, 201), (192, 191, 215, 216), (185, 184, 208, 209), (178, 177, 201, 202), (193, 192, 216, 217), (214, 213, 237, 238), (207, 206, 230, 231), (222, 221, 245, 246), (200, 199, 223, 224), (215, 214, 238, 239), (208, 207, 231, 232), (199, 222, 246, 223), (201, 200, 224, 225), (216, 215, 239, 240), (209, 208, 232, 233), (202, 201, 225, 226), (217, 216, 240, 241), (210, 209, 233, 234), (203, 202, 226, 227), (218, 217, 241, 242), (211, 210, 234, 235), (204, 203, 227, 228), (219, 218, 242, 243), (212, 211, 235, 236), (205, 204, 228, 229), (220, 219, 243, 244), (213, 212, 236, 237), (206, 205, 229, 230), (221, 220, 244, 245), (227, 226, 250, 251), (242, 241, 265, 266), (235, 234, 258, 259), (228, 227, 251, 252), (243, 242, 266, 267), (236, 235, 259, 260), (229, 228, 252, 253), (244, 243, 267, 268), (237, 236, 260, 261), (230, 229, 253, 254), (245, 244, 268, 269), (238, 237, 261, 262), (231, 230, 254, 255), (246, 245, 269, 270), (224, 223, 247, 248), (239, 238, 262, 263), (232, 231, 255, 256), (223, 246, 270, 247), (225, 224, 248, 249), (240, 239, 263, 264), (233, 232, 256, 257), (226, 225, 249, 250), (241, 240, 264, 265), (234, 233, 257, 258), (279, 288, 273, 6), (17, 280, 288, 279), (280, 31, 287, 288), (271, 289, 277, 14), (6, 273, 289, 271), (270, 269, 315, 316), (274, 290, 278, 13), (14, 277, 290, 274), (277, 28, 285, 290), (285, 291, 283, 29), (28, 282, 291, 285), (282, 15, 276, 291), (255, 254, 300, 301), (262, 261, 307, 308), (281, 7, 275, 292), (287, 293, 281, 23), (31, 284, 293, 287), (284, 20, 272, 293), (263, 262, 308, 309), (256, 255, 301, 302), (247, 270, 316, 286), (249, 248, 294, 295), (264, 263, 309, 310), (257, 256, 302, 303), (250, 249, 295, 296), (265, 264, 310, 311), (258, 257, 303, 304), (251, 250, 296, 297), (266, 265, 311, 312), (259, 258, 304, 305), (252, 251, 297, 298), (267, 266, 312, 313), (260, 259, 305, 306), (253, 252, 298, 299), (268, 267, 313, 314), (261, 260, 306, 307), (254, 253, 299, 300), (269, 268, 314, 315), (1, 152, 325, 319), (319, 325, 326, 320), (12, 27, 321, 320), (320, 321, 322, 319), (153, 699, 318, 323), (323, 318, 317, 324), (715, 11, 317, 717), (717, 317, 318, 719), (4, 161, 330, 327), (5, 333, 335, 327), (726, 329, 339, 730), (157, 9, 334, 331), (724, 24, 333, 710), (328, 8, 544, 334), (24, 329, 335, 333), (725, 328, 334, 721), (727, 336, 338, 729), (8, 328, 338, 336), (329, 24, 337, 339), (723, 8, 336, 727), (21, 0, 19, 30), (18, 492, 21, 30), (340, 341, 343, 342), (345, 344, 348, 349), (341, 346, 347, 343), (342, 344, 345, 340), (343, 347, 344, 342), (340, 345, 346, 341), (348, 351, 355, 352), (344, 347, 351, 348), (346, 345, 349, 350), (347, 346, 350, 351), (353, 352, 355, 354), (349, 353, 358, 356), (351, 350, 354, 355), (349, 348, 352, 353), (367, 366, 361, 363), (350, 349, 356, 357), (354, 350, 357, 359), (353, 354, 359, 358), (361, 360, 362, 363), (370, 367, 363, 362), (373, 370, 362, 360), (366, 373, 360, 361), (379, 378, 375, 364), (364, 375, 374, 365), (436, 439, 373, 366), (378, 377, 372, 375), (375, 372, 371, 374), (370, 373, 441, 440), (377, 376, 369, 372), (372, 369, 368, 371), (438, 437, 367, 370), (369, 376, 383, 382), (369, 364, 365, 368), (437, 436, 366, 367), (359, 357, 379, 376), (358, 359, 376, 377), (356, 358, 377, 378), (357, 356, 378, 379), (383, 380, 384, 387), (379, 364, 381, 380), (364, 369, 382, 381), (376, 379, 380, 383), (387, 384, 385, 386), (400, 399, 391, 389), (382, 383, 387, 386), (380, 381, 385, 384), (388, 389, 391, 390), (408, 400, 389, 388), (416, 408, 388, 390), (399, 416, 390, 391), (392, 386, 425, 427), (392, 423, 422, 393), (393, 422, 421, 394), (394, 421, 420, 395), (395, 420, 419, 396), (396, 419, 418, 397), (397, 418, 417, 398), (398, 417, 416, 399), (385, 381, 415, 423), (423, 415, 414, 422), (422, 414, 413, 421), (421, 413, 412, 420), (420, 412, 411, 419), (419, 411, 410, 418), (418, 410, 409, 417), (417, 409, 408, 416), (381, 382, 407, 415), (415, 407, 406, 414), (414, 406, 405, 413), (413, 405, 404, 412), (412, 404, 403, 411), (411, 403, 402, 410), (410, 402, 401, 409), (409, 401, 400, 408), (382, 386, 392, 407), (407, 392, 393, 406), (406, 393, 394, 405), (405, 394, 395, 404), (404, 395, 396, 403), (403, 396, 397, 402), (402, 397, 398, 401), (401, 398, 399, 400), (427, 425, 429, 431), (386, 385, 424, 425), (385, 423, 426, 424), (423, 392, 427, 426), (429, 428, 430, 431), (425, 424, 428, 429), (457, 456, 435, 433), (424, 426, 430, 428), (432, 433, 435, 434), (456, 474, 434, 435), (475, 457, 433, 432), (474, 475, 432, 434), (368, 365, 436, 437), (371, 368, 437, 438), (374, 371, 438, 439), (365, 374, 439, 436), (443, 442, 446, 447), (373, 439, 443, 441), (439, 438, 442, 443), (438, 370, 440, 442), (447, 446, 444, 445), (442, 440, 444, 446), (441, 443, 447, 445), (440, 441, 445, 444), (430, 426, 483, 466), (466, 483, 482, 467), (467, 482, 481, 468), (468, 481, 480, 469), (469, 480, 479, 470), (470, 479, 478, 471), (471, 478, 477, 472), (472, 477, 476, 473), (473, 476, 475, 474), (426, 427, 465, 483), (483, 465, 464, 482), (482, 464, 463, 481), (481, 463, 462, 480), (480, 462, 461, 479), (479, 461, 460, 478), (478, 460, 459, 477), (477, 459, 458, 476), (476, 458, 457, 475), (431, 430, 466, 448), (448, 466, 467, 449), (449, 467, 468, 450), (450, 468, 469, 451), (470, 452, 485, 487), (452, 470, 471, 453), (453, 471, 472, 454), (454, 472, 473, 455), (455, 473, 474, 456), (427, 431, 448, 465), (465, 448, 449, 464), (464, 449, 450, 463), (463, 450, 451, 462), (462, 451, 452, 461), (461, 452, 453, 460), (460, 453, 454, 459), (459, 454, 455, 458), (458, 455, 456, 457), (487, 485, 489, 491), (452, 451, 484, 485), (451, 469, 486, 484), (469, 470, 487, 486), (488, 490, 491, 489), (486, 487, 491, 490), (484, 486, 490, 488), (485, 484, 488, 489), (496, 497, 502, 501), (493, 494, 0, 21), (494, 495, 155, 0), (496, 493, 21, 492), (497, 496, 492, 154), (495, 497, 154, 155), (498, 501, 502, 500, 499), (495, 494, 499, 500), (497, 495, 500, 502), (493, 496, 501, 498), (494, 493, 498, 499), (503, 505, 506, 504), (508, 509, 510, 507), (512, 511, 507, 510), (514, 513, 517, 518), (513, 512, 510, 509), (511, 514, 508, 507), (505, 503, 514, 511), (504, 506, 512, 513), (503, 504, 513, 514), (506, 505, 511, 512), (518, 517, 521, 522), (509, 508, 515, 516), (513, 509, 516, 517), (508, 514, 518, 515), (521, 520, 540, 541), (520, 521, 525, 526), (515, 518, 522, 519), (516, 515, 519, 520), (525, 523, 527, 529), (516, 520, 526, 524), (517, 516, 524, 523), (521, 517, 523, 525), (528, 530, 534, 532), (523, 524, 528, 527), (524, 526, 530, 528), (530, 526, 536, 538), (532, 534, 698, 696), (530, 529, 533, 534), (529, 527, 531, 533), (527, 528, 532, 531), (536, 535, 537, 538), (525, 529, 537, 535), (529, 530, 538, 537), (526, 525, 535, 536), (542, 541, 540, 539), (519, 522, 542, 539), (520, 519, 539, 540), (522, 521, 541, 542), (16, 332, 544, 543), (332, 545, 158, 544), (546, 16, 543, 168), (545, 546, 168, 158), (599, 600, 553, 554), (332, 16, 549, 550), (546, 545, 547, 548), (545, 332, 550, 547), (601, 599, 554, 552), (602, 601, 552, 551), (558, 557, 601, 602), (600, 602, 551, 553), (557, 558, 562, 561), (556, 558, 602, 600), (555, 556, 600, 599), (557, 555, 599, 601), (559, 561, 565, 563), (555, 557, 561, 559), (556, 555, 559, 560), (558, 556, 560, 562), (566, 564, 568, 570), (560, 559, 563, 564), (562, 560, 564, 566), (561, 562, 566, 565), (567, 569, 573, 571), (565, 566, 570, 569), (563, 565, 569, 567), (564, 563, 567, 568), (571, 573, 577, 575), (568, 567, 571, 572), (570, 568, 572, 574), (569, 570, 574, 573), (578, 576, 580, 582), (572, 571, 575, 576), (574, 572, 576, 578), (573, 574, 578, 577), (579, 581, 585, 583), (577, 578, 582, 581), (575, 577, 581, 579), (576, 575, 579, 580), (584, 583, 587, 588), (580, 579, 583, 584), (582, 580, 584, 586), (581, 582, 586, 585), (590, 588, 592, 594), (586, 584, 588, 590), (585, 586, 590, 589), (583, 585, 589, 587), (592, 591, 595, 596), (589, 590, 594, 593), (587, 589, 593, 591), (588, 587, 591, 592), (596, 595, 597, 598), (594, 592, 596, 598), (593, 594, 598, 597), (591, 593, 597, 595), (551, 552, 604, 603), (552, 554, 606, 604), (553, 551, 603, 605), (554, 553, 605, 606), (604, 606, 610, 608), (603, 604, 608, 607), (605, 603, 607, 609), (606, 605, 609, 610), (609, 607, 611, 613), (610, 609, 613, 614), (608, 610, 614, 612), (607, 608, 612, 611), (548, 547, 615, 616), (615, 547, 620, 624), (550, 549, 617, 618), (550, 618, 623, 619), (615, 618, 617, 616), (621, 622, 630, 629), (626, 625, 637, 638), (549, 548, 622, 621), (616, 617, 625, 626), (617, 549, 621, 625), (548, 616, 626, 622), (547, 550, 619, 620), (618, 615, 624, 623), (629, 630, 634, 633), (628, 627, 631, 632), (625, 621, 629, 633), (622, 626, 634, 630), (634, 626, 638, 642), (620, 619, 627, 628), (619, 623, 631, 627), (624, 620, 628, 632), (640, 639, 647, 648), (637, 641, 649, 645), (633, 634, 642, 641), (624, 632, 640, 636), (625, 633, 641, 637), (623, 624, 636, 635), (631, 623, 635, 639), (632, 631, 639, 640), (646, 645, 649, 650), (643, 644, 648, 647), (643, 645, 646, 644), (639, 635, 643, 647), (642, 638, 646, 650), (641, 642, 650, 649), (635, 637, 645, 643), (636, 640, 648, 644), (638, 636, 651, 653), (636, 638, 637, 635), (652, 654, 653, 651), (644, 646, 654, 652), (646, 638, 653, 654), (636, 644, 652, 651), (655, 657, 658, 656), (660, 661, 662, 659), (664, 663, 659, 662), (666, 665, 669, 670), (665, 664, 662, 661), (663, 666, 660, 659), (657, 655, 666, 663), (656, 658, 664, 665), (655, 656, 665, 666), (658, 657, 663, 664), (670, 669, 673, 674), (661, 660, 667, 668), (665, 661, 668, 669), (660, 666, 670, 667), (673, 672, 692, 693), (672, 673, 677, 678), (667, 670, 674, 671), (668, 667, 671, 672), (677, 675, 679, 681), (668, 672, 678, 676), (669, 668, 676, 675), (673, 669, 675, 677), (680, 682, 686, 684), (675, 676, 680, 679), (676, 678, 682, 680), (682, 678, 688, 690), (683, 684, 686, 685), (682, 681, 685, 686), (681, 679, 683, 685), (679, 680, 684, 683), (688, 687, 689, 690), (677, 681, 689, 687), (681, 682, 690, 689), (678, 677, 687, 688), (694, 693, 692, 691), (671, 674, 694, 691), (672, 671, 691, 692), (674, 673, 693, 694), (695, 696, 698, 697), (534, 533, 697, 698), (533, 531, 695, 697), (531, 532, 696, 695), (732, 22, 700, 708), (701, 2, 699, 153), (22, 702, 174, 700), (766, 765, 863, 864), (702, 22, 706, 749, 750, 751, 752, 704), (731, 2, 705, 761, 762, 763, 764, 735), (22, 732, 736, 741, 742, 743, 744, 706), (732, 731, 735, 765, 766, 767, 768, 736), (792, 757, 856, 885), (792, 776, 733, 757), (2, 731, 707, 699), (731, 732, 708, 707), (24, 724, 728, 337), (724, 723, 727, 728), (337, 728, 730, 339), (728, 727, 729, 730), (329, 726, 722, 335), (726, 725, 721, 722), (8, 723, 709, 544), (723, 724, 710, 709), (328, 725, 729, 338), (725, 726, 730, 729), (321, 718, 720, 322), (718, 717, 719, 720), (27, 716, 718, 321), (716, 715, 717, 718), (26, 714, 716, 27), (714, 713, 715, 716), (25, 712, 714, 26), (712, 711, 713, 714), (335, 722, 712, 25), (722, 721, 711, 712), (322, 720, 708, 700), (720, 719, 707, 708), (772, 780, 760, 734), (744, 793, 890, 827), (784, 788, 758, 759), (818, 819, 916, 915), (736, 768, 777, 769), (769, 777, 778, 770), (770, 778, 779, 771), (771, 779, 780, 772), (824, 748, 829, 917), (777, 781, 782, 778), (796, 740, 825, 889), (779, 783, 784, 780), (767, 766, 785, 781), (781, 785, 786, 782), (782, 786, 787, 783), (783, 787, 788, 784), (733, 776, 838, 833), (785, 789, 790, 786), (747, 823, 920, 849), (787, 791, 792, 788), (765, 735, 773, 789), (789, 773, 774, 790), (790, 774, 775, 791), (791, 775, 776, 792), (787, 786, 883, 884), (796, 800, 739, 740), (772, 734, 837, 836), (804, 808, 737, 738), (762, 817, 914, 861), (749, 793, 794, 750), (763, 762, 861, 862), (751, 795, 796, 752), (744, 743, 797, 793), (793, 797, 798, 794), (794, 798, 799, 795), (795, 799, 800, 796), (822, 746, 848, 919), (797, 801, 802, 798), (820, 754, 854, 913), (799, 803, 804, 800), (742, 741, 805, 801), (801, 805, 806, 802), (802, 806, 807, 803), (803, 807, 808, 804), (745, 821, 918, 847), (805, 769, 770, 806), (785, 766, 864, 882), (807, 771, 772, 808), (752, 796, 889, 831), (812, 816, 755, 756), (761, 705, 846, 860), (820, 824, 753, 754), (758, 788, 881, 857), (773, 809, 810, 774), (795, 751, 852, 892), (775, 811, 812, 776), (764, 763, 813, 809), (809, 813, 814, 810), (810, 814, 815, 811), (811, 815, 816, 812), (815, 814, 911, 912), (813, 817, 818, 814), (788, 792, 885, 881), (815, 819, 820, 816), (762, 761, 821, 817), (817, 821, 822, 818), (818, 822, 823, 819), (819, 823, 824, 820), (735, 764, 834, 835), (821, 745, 746, 822), (750, 794, 891, 851), (823, 747, 748, 824), (917, 829, 830, 853), (901, 836, 837, 839), (873, 877, 858, 859), (881, 885, 856, 857), (866, 865, 878, 874), (875, 879, 880, 876), (864, 863, 886, 882), (883, 887, 888, 884), (831, 889, 825, 826), (893, 897, 840, 841), (828, 827, 890, 850), (851, 891, 892, 852), (845, 844, 898, 894), (895, 899, 900, 896), (843, 842, 867, 902), (903, 868, 869, 904), (838, 905, 832, 833), (909, 913, 854, 855), (835, 834, 906, 870), (871, 907, 908, 872), (862, 861, 914, 910), (911, 915, 916, 912), (860, 846, 847, 918), (919, 848, 849, 920), (801, 797, 894, 898), (765, 789, 886, 863), (753, 824, 917, 853), (741, 736, 842, 843), (798, 802, 899, 895), (794, 795, 892, 891), (768, 767, 865, 866), (821, 761, 860, 918), (803, 799, 896, 900), (790, 791, 888, 887), (736, 769, 867, 842), (743, 742, 844, 845), (800, 804, 897, 893), (739, 800, 893, 841), (823, 822, 919, 920), (797, 743, 845, 894), (770, 771, 869, 868), (705, 745, 847, 846), (809, 773, 870, 906), (799, 798, 895, 896), (773, 735, 835, 870), (774, 810, 907, 871), (746, 747, 849, 848), (811, 775, 872, 908), (769, 805, 902, 867), (804, 738, 840, 897), (781, 777, 874, 878), (775, 774, 871, 872), (776, 812, 905, 838), (749, 706, 828, 850), (806, 770, 868, 903), (742, 801, 898, 844), (778, 782, 879, 875), (771, 807, 904, 869), (783, 779, 876, 880), (760, 780, 873, 859), (751, 750, 851, 852), (808, 772, 836, 901), (802, 803, 900, 899), (706, 744, 827, 828), (780, 784, 877, 873), (777, 768, 866, 874), (812, 756, 832, 905), (748, 703, 830, 829), (764, 809, 906, 834), (737, 808, 901, 839), (704, 752, 831, 826), (779, 778, 875, 876), (817, 813, 910, 914), (805, 741, 843, 902), (814, 818, 915, 911), (810, 811, 908, 907), (784, 759, 858, 877), (819, 815, 912, 916), (807, 806, 903, 904), (789, 785, 882, 886), (767, 781, 878, 865), (816, 820, 913, 909), (755, 816, 909, 855), (786, 790, 887, 883), (813, 763, 862, 910), (793, 749, 850, 890), (791, 787, 884, 888), (782, 783, 880, 879), (921, 923, 924, 922), (926, 927, 928, 925), (930, 929, 925, 928), (932, 931, 935, 936), (931, 930, 928, 927), (929, 932, 926, 925), (923, 921, 932, 929), (922, 924, 930, 931), (921, 922, 931, 932), (924, 923, 929, 930), (936, 935, 939, 940), (927, 926, 933, 934), (931, 927, 934, 935), (926, 932, 936, 933), (939, 938, 958, 959), (938, 939, 943, 944), (933, 936, 940, 937), (934, 933, 937, 938), (943, 941, 945, 947), (934, 938, 944, 942), (935, 934, 942, 941), (939, 935, 941, 943), (946, 948, 952, 950), (941, 942, 946, 945), (942, 944, 948, 946), (948, 944, 954, 956), (950, 952, 964, 962), (948, 947, 951, 952), (947, 945, 949, 951), (945, 946, 950, 949), (954, 953, 955, 956), (943, 947, 955, 953), (947, 948, 956, 955), (944, 943, 953, 954), (960, 959, 958, 957), (937, 940, 960, 957), (938, 937, 957, 958), (940, 939, 959, 960), (961, 962, 964, 963), (952, 951, 963, 964), (951, 949, 961, 963), (949, 950, 962, 961), (965, 967, 968, 966), (970, 971, 972, 969), (974, 973, 969, 972), (976, 975, 979, 980), (975, 974, 972, 971), (973, 976, 970, 969), (967, 965, 976, 973), (966, 968, 974, 975), (965, 966, 975, 976), (968, 967, 973, 974), (980, 979, 983, 984), (971, 970, 977, 978), (975, 971, 978, 979), (970, 976, 980, 977), (983, 982, 1002, 1003), (982, 983, 987, 988), (977, 980, 984, 981), (978, 977, 981, 982), (987, 985, 989, 991), (978, 982, 988, 986), (979, 978, 986, 985), (983, 979, 985, 987), (990, 992, 996, 994), (985, 986, 990, 989), (986, 988, 992, 990), (992, 988, 998, 1000), (993, 994, 996, 995), (992, 991, 995, 996), (991, 989, 993, 995), (989, 990, 994, 993), (998, 997, 999, 1000), (987, 991, 999, 997), (991, 992, 1000, 999), (988, 987, 997, 998), (1004, 1003, 1002, 1001), (981, 984, 1004, 1001), (982, 981, 1001, 1002), (984, 983, 1003, 1004), (1005, 1007, 1008, 1006), (1010, 1011, 1012, 1009), (1014, 1013, 1009, 1012), (1016, 1015, 1019, 1020), (1015, 1014, 1012, 1011), (1013, 1016, 1010, 1009), (1007, 1005, 1016, 1013), (1006, 1008, 1014, 1015), (1005, 1006, 1015, 1016), (1008, 1007, 1013, 1014), (1020, 1019, 1023, 1024), (1011, 1010, 1017, 1018), (1015, 1011, 1018, 1019), (1010, 1016, 1020, 1017), (1023, 1022, 1042, 1043), (1022, 1023, 1027, 1028), (1017, 1020, 1024, 1021), (1018, 1017, 1021, 1022), (1027, 1025, 1029, 1031), (1018, 1022, 1028, 1026), (1019, 1018, 1026, 1025), (1023, 1019, 1025, 1027), (1030, 1032, 1036, 1034), (1025, 1026, 1030, 1029), (1026, 1028, 1032, 1030), (1032, 1028, 1038, 1040), (1034, 1036, 1048, 1046), (1032, 1031, 1035, 1036), (1031, 1029, 1033, 1035), (1029, 1030, 1034, 1033), (1037, 1039, 1051, 1049), (1027, 1031, 1039, 1037), (1031, 1032, 1040, 1039), (1028, 1027, 1037, 1038), (1041, 1044, 1056, 1053), (1021, 1024, 1044, 1041), (1022, 1021, 1041, 1042), (1024, 1023, 1043, 1044), (1045, 1046, 1048, 1047), (1036, 1035, 1047, 1048), (1035, 1033, 1045, 1047), (1033, 1034, 1046, 1045), (1050, 1049, 1051, 1052), (1038, 1037, 1049, 1050), (1040, 1038, 1050, 1052), (1039, 1040, 1052, 1051), (1056, 1055, 1054, 1053), (1042, 1041, 1053, 1054), (1044, 1043, 1055, 1056), (1043, 1042, 1054, 1055), (1057, 1059, 1060, 1058), (1062, 1063, 1064, 1061), (1066, 1065, 1061, 1064), (1068, 1067, 1071, 1072), (1067, 1066, 1064, 1063), (1065, 1068, 1062, 1061), (1059, 1057, 1068, 1065), (1058, 1060, 1066, 1067), (1057, 1058, 1067, 1068), (1060, 1059, 1065, 1066), (1072, 1071, 1075, 1076), (1063, 1062, 1069, 1070), (1067, 1063, 1070, 1071), (1062, 1068, 1072, 1069), (1075, 1074, 1090, 1091), (1074, 1075, 1079, 1080), (1069, 1072, 1076, 1073), (1070, 1069, 1073, 1074), (1079, 1077, 1081, 1083), (1070, 1074, 1080, 1078), (1071, 1070, 1078, 1077), (1075, 1071, 1077, 1079), (1077, 1078, 1082, 1081), (1078, 1080, 1084, 1082), (1084, 1080, 1086, 1088), (1082, 1084, 1083, 1081), (1086, 1085, 1087, 1088), (1079, 1083, 1087, 1085), (1083, 1084, 1088, 1087), (1080, 1079, 1085, 1086), (1092, 1091, 1090, 1089), (1073, 1076, 1092, 1089), (1074, 1073, 1089, 1090), (1076, 1075, 1091, 1092)])
me_cube_001.polygons.foreach_set('material_index', [0, 0, 0, 0, 0, 0, 0, 0, 0, 0, 0, 0, 0, 0, 0, 0, 0, 0, 0, 0, 0, 5, 0, 0, 0, 0, 0, 0, 0, 0, 0, 0, 0, 0, 0, 0, 0, 0, 0, 0, 0, 0, 0, 0, 0, 0, 0, 0, 0, 0, 0, 0, 0, 0, 0, 0, 0, 0, 0, 0, 0, 0, 0, 0, 0, 0, 0, 0, 0, 0, 0, 0, 0, 0, 0, 0, 0, 0, 0, 0, 0, 0, 0, 0, 0, 0, 0, 0, 0, 0, 0, 0, 0, 0, 0, 0, 0, 0, 0, 0, 5, 5, 5, 5, 5, 5, 5, 5, 5, 5, 5, 5, 5, 5, 5, 5, 5, 5, 5, 5, 5, 5, 5, 5, 0, 0, 0, 0, 0, 0, 0, 0, 0, 0, 0, 0, 5, 5, 5, 5, 5, 5, 5, 5, 5, 5, 5, 5, 5, 5, 5, 5, 5, 5, 5, 5, 5, 5, 5, 5, 5, 5, 5, 5, 5, 5, 5, 5, 5, 5, 5, 5, 5, 5, 5, 5, 5, 5, 5, 5, 5, 5, 5, 5, 5, 5, 5, 5, 5, 5, 5, 5, 5, 5, 5, 5, 5, 5, 5, 5, 5, 5, 5, 5, 5, 5, 5, 5, 5, 5, 5, 5, 5, 5, 5, 5, 5, 5, 5, 5, 5, 5, 5, 5, 5, 5, 5, 5, 5, 5, 5, 5, 0, 0, 0, 0, 0, 5, 0, 0, 0, 0, 0, 0, 5, 5, 0, 0, 0, 0, 5, 5, 5, 5, 5, 5, 5, 5, 5, 5, 5, 5, 5, 5, 5, 5, 5, 5, 5, 5, 0, 0, 0, 0, 0, 0, 0, 0, 0, 0, 0, 0, 0, 0, 0, 0, 6, 0, 0, 0, 0, 0, 2, 2, 2, 2, 2, 2, 2, 2, 2, 2, 2, 2, 2, 2, 2, 2, 2, 2, 2, 2, 2, 2, 2, 2, 2, 2, 2, 2, 2, 2, 2, 2, 2, 2, 2, 2, 2, 2, 2, 2, 2, 2, 2, 2, 2, 2, 2, 2, 2, 2, 2, 2, 2, 2, 2, 2, 2, 2, 2, 2, 2, 2, 2, 2, 2, 2, 2, 2, 2, 2, 2, 2, 2, 2, 2, 2, 2, 2, 2, 2, 2, 2, 2, 2, 2, 2, 2, 2, 2, 2, 2, 2, 2, 2, 2, 2, 2, 2, 2, 2, 2, 2, 2, 2, 2, 2, 2, 2, 2, 2, 2, 2, 2, 2, 2, 2, 2, 2, 2, 2, 2, 2, 2, 2, 2, 2, 2, 2, 2, 2, 2, 2, 2, 2, 2, 2, 2, 2, 2, 2, 2, 2, 2, 2, 2, 2, 2, 2, 2, 2, 4, 0, 0, 0, 0, 0, 4, 4, 4, 4, 4, 2, 2, 2, 2, 2, 2, 2, 2, 2, 2, 2, 2, 2, 2, 2, 2, 2, 2, 2, 2, 2, 2, 2, 2, 2, 2, 2, 2, 2, 2, 2, 2, 2, 2, 2, 2, 2, 2, 0, 0, 0, 0, 3, 0, 0, 0, 3, 3, 3, 3, 3, 3, 3, 3, 3, 3, 3, 3, 3, 3, 3, 3, 3, 3, 3, 3, 3, 3, 3, 3, 3, 3, 3, 3, 3, 3, 3, 3, 3, 3, 3, 3, 3, 3, 3, 3, 3, 3, 3, 3, 3, 3, 3, 3, 3, 3, 3, 3, 3, 3, 3, 3, 3, 3, 3, 3, 0, 0, 0, 0, 0, 0, 0, 0, 0, 0, 0, 0, 0, 0, 0, 0, 0, 0, 0, 0, 0, 0, 0, 0, 0, 0, 0, 0, 0, 0, 0, 0, 0, 0, 0, 0, 0, 0, 0, 0, 0, 0, 0, 2, 2, 2, 2, 2, 2, 2, 2, 2, 2, 2, 2, 2, 2, 2, 2, 2, 2, 2, 2, 2, 2, 2, 2, 2, 2, 2, 2, 2, 2, 2, 2, 2, 2, 2, 2, 2, 2, 2, 2, 2, 2, 0, 0, 0, 0, 0, 0, 0, 0, 0, 0, 0, 0, 0, 0, 6, 6, 0, 0, 0, 0, 0, 0, 0, 0, 0, 0, 0, 0, 0, 0, 0, 0, 0, 0, 0, 0, 0, 0, 0, 0, 0, 0, 0, 0, 0, 0, 0, 0, 0, 0, 0, 0, 0, 0, 0, 0, 0, 0, 0, 0, 0, 0, 0, 0, 0, 0, 0, 0, 0, 0, 0, 0, 0, 0, 0, 0, 0, 0, 0, 0, 0, 0, 0, 0, 0, 0, 0, 0, 0, 0, 0, 0, 0, 0, 0, 0, 0, 0, 0, 0, 0, 0, 0, 0, 0, 0, 1, 1, 1, 1, 1, 1, 1, 1, 1, 1, 1, 1, 1, 1, 1, 1, 1, 1, 1, 1, 1, 1, 1, 1, 0, 0, 0, 0, 0, 0, 0, 0, 0, 0, 0, 0, 0, 0, 0, 0, 0, 0, 0, 0, 0, 0, 0, 0, 0, 0, 0, 0, 0, 0, 0, 0, 0, 0, 0, 0, 0, 0, 0, 0, 0, 0, 0, 0, 0, 0, 0, 0, 0, 0, 0, 0, 0, 0, 0, 0, 0, 0, 0, 0, 0, 0, 0, 0, 2, 2, 2, 2, 2, 2, 2, 2, 2, 2, 2, 2, 2, 2, 2, 2, 2, 2, 2, 2, 2, 2, 2, 2, 2, 2, 2, 2, 2, 2, 2, 2, 2, 2, 2, 2, 2, 2, 2, 2, 2, 2, 2, 2, 2, 2, 2, 2, 2, 2, 2, 2, 2, 2, 2, 2, 2, 2, 2, 2, 2, 2, 2, 2, 2, 2, 2, 2, 2, 2, 2, 2, 2, 2, 2, 2, 2, 2, 2, 2, 2, 2, 2, 2, 2, 2, 2, 2, 2, 2, 2, 2, 2, 2, 2, 2, 2, 2, 2, 2, 2, 2, 2, 2, 2, 2, 2, 2, 2, 2, 2, 2, 2, 2, 2, 2, 2, 2, 2, 2, 2, 2, 2, 2, 2, 2, 2, 2, 2, 2, 2, 2, 2, 2, 2, 2, 2, 2, 2, 2, 2, 2, 2, 2, 2, 2, 2, 2, 2, 2, 2, 2, 2, 2, 2, 2, 2, 2, 2, 2, 2, 2, 2, 2])
me_cube_001.materials.append(mat_hull)
me_cube_001.materials.append(mat_glass)
me_cube_001.materials.append(mat_connecting_rods)
me_cube_001.materials.append(mat_crown)
me_cube_001.materials.append(mat_engine_exhaust)
me_cube_001.materials.append(mat_engine_circle)
me_cube_001.materials.append(mat_hangar)
me_cube_001.use_remesh_preserve_volume = False
me_cube_001.use_remesh_preserve_attributes = False
me_cube_001.use_mirror_vertex_groups = False
me_cube_001.update()

# ---- objects
ob_cube = bpy.data.objects.new('Cube', me_cube_001)

# ---- transforms, parenting, visibility, modifiers, constraints
ob_cube.location = (0.0, 0.0, 0.0)
ob_cube.lineart.crease_threshold = 0.0
_m = ob_cube.modifiers.new('Mirror', 'MIRROR')
_m.use_mirror_merge = False
_m = ob_cube.modifiers.new('Bevel', 'BEVEL')
_m.width = 1.0
_m.width_pct = 1.0
_m.spread = 0.0

# ---- collection membership
col_collection_1.objects.link(ob_cube)

# ---- scene / render settings (as saved in the file)
scene.frame_start = 1; scene.frame_end = 250; scene.frame_set(52)
scene.render.engine = 'BLENDER_EEVEE_NEXT'
scene.render.resolution_percentage = 50
scene.render.dither_intensity = 0.0
scene.cycles.use_denoising = False
scene.cycles.samples = 128
scene.cycles.sampling_pattern = 'TABULATED_SOBOL'
scene.cycles.light_sampling_threshold = 0.0
scene.cycles.use_adaptive_sampling = False
scene.cycles.use_light_tree = False
scene.cycles.blur_glossy = 0.0
scene.cycles.sample_clamp_indirect = 0.0
scene.view_settings.view_transform = 'Standard'
bpy.context.view_layer.update()

# ---- added for rendering (the .blend has no active camera and no usable light): camera, sun
cam_auto = bpy.data.cameras.new('AutoCamera')
cam_auto.lens = 50.0
cam_auto.sensor_width = 36.0
cam_auto.clip_end = 25040.5
ob_auto_camera = bpy.data.objects.new('AutoCamera', cam_auto)
scene.collection.objects.link(ob_auto_camera)
ob_auto_camera.location = (1426.81, -1681.95, 1292.89)
ob_auto_camera.rotation_euler = (1.09748, -7.21219e-08, 0.694738)
scene.camera = ob_auto_camera
light_auto_sun = bpy.data.lights.new('AutoSun', 'SUN')
light_auto_sun.energy = 3.0
light_auto_sun.angle = 0.0523599
ob_auto_sun = bpy.data.objects.new('AutoSun', light_auto_sun)
scene.collection.objects.link(ob_auto_sun)
ob_auto_sun.rotation_euler = (0.872665, 0.174533, 0.523599)
bpy.context.view_layer.update()
